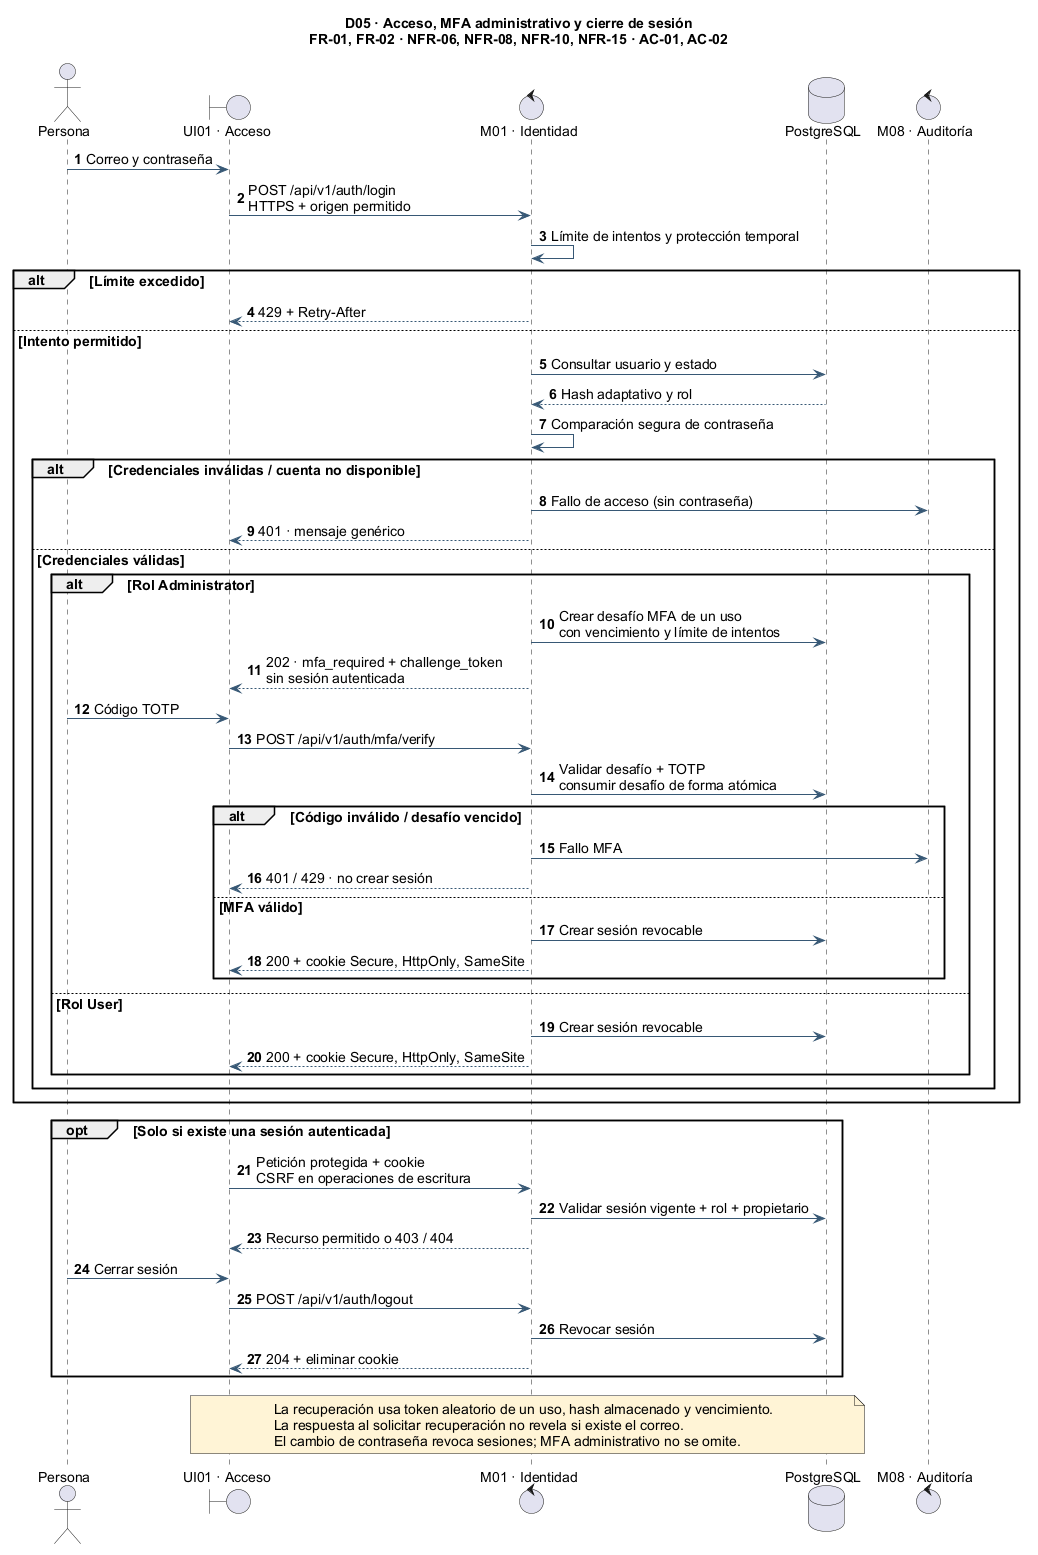

The diagram above was rendered by PlantUML. Its source (embedded in the PNG):
@startuml
skinparam backgroundColor #FFFFFF
skinparam shadowing false
skinparam defaultFontName Arial
skinparam defaultFontSize 14
skinparam ArrowColor #375875
skinparam ParticipantBackgroundColor #EAF3FA
skinparam LifeLineBorderColor #9BAFBE
skinparam noteBackgroundColor #FFF4D6
autonumber
title D05 · Acceso, MFA administrativo y cierre de sesión\nFR-01, FR-02 · NFR-06, NFR-08, NFR-10, NFR-15 · AC-01, AC-02
actor "Persona" as U
boundary "UI01 · Acceso" as UI
control "M01 · Identidad" as AUTH
database "PostgreSQL" as DB
control "M08 · Auditoría" as AUD
U -> UI : Correo y contraseña
UI -> AUTH : POST /api/v1/auth/login\nHTTPS + origen permitido
AUTH -> AUTH : Límite de intentos y protección temporal
alt Límite excedido
  AUTH --> UI : 429 + Retry-After
else Intento permitido
  AUTH -> DB : Consultar usuario y estado
  DB --> AUTH : Hash adaptativo y rol
  AUTH -> AUTH : Comparación segura de contraseña
  alt Credenciales inválidas / cuenta no disponible
    AUTH -> AUD : Fallo de acceso (sin contraseña)
    AUTH --> UI : 401 · mensaje genérico
  else Credenciales válidas
    alt Rol Administrator
      AUTH -> DB : Crear desafío MFA de un uso\ncon vencimiento y límite de intentos
      AUTH --> UI : 202 · mfa_required + challenge_token\nsin sesión autenticada
      U -> UI : Código TOTP
      UI -> AUTH : POST /api/v1/auth/mfa/verify
      AUTH -> DB : Validar desafío + TOTP\nconsumir desafío de forma atómica
      alt Código inválido / desafío vencido
        AUTH -> AUD : Fallo MFA
        AUTH --> UI : 401 / 429 · no crear sesión
      else MFA válido
        AUTH -> DB : Crear sesión revocable
        AUTH --> UI : 200 + cookie Secure, HttpOnly, SameSite
      end
    else Rol User
      AUTH -> DB : Crear sesión revocable
      AUTH --> UI : 200 + cookie Secure, HttpOnly, SameSite
    end
  end
end
opt Solo si existe una sesión autenticada
  UI -> AUTH : Petición protegida + cookie\nCSRF en operaciones de escritura
  AUTH -> DB : Validar sesión vigente + rol + propietario
  AUTH --> UI : Recurso permitido o 403 / 404
  U -> UI : Cerrar sesión
  UI -> AUTH : POST /api/v1/auth/logout
  AUTH -> DB : Revocar sesión
  AUTH --> UI : 204 + eliminar cookie
end
note over UI,DB
La recuperación usa token aleatorio de un uso, hash almacenado y vencimiento.
La respuesta al solicitar recuperación no revela si existe el correo.
El cambio de contraseña revoca sesiones; MFA administrativo no se omite.
end note
@enduml